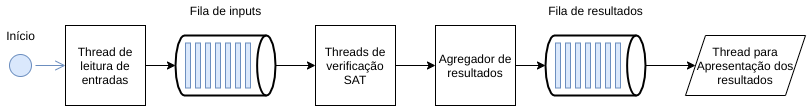

The diagram above was exported from draw.io. Its source (the exported page's mxGraphModel, read from the mxfile embedded in the PNG):
<mxGraphModel dx="972" dy="495" grid="1" gridSize="10" guides="1" tooltips="1" connect="1" arrows="1" fold="1" page="1" pageScale="1" pageWidth="850" pageHeight="1100" math="0" shadow="0">
  <root>
    <mxCell id="0" />
    <mxCell id="1" parent="0" />
    <mxCell id="y3ICuxEoTko9mnYwXNfH-14" value="" style="edgeStyle=orthogonalEdgeStyle;html=1;verticalAlign=bottom;endArrow=open;endSize=8;strokeColor=#6c8ebf;fillColor=#dae8fc;entryX=0;entryY=0.5;entryDx=0;entryDy=0;" edge="1" source="y3ICuxEoTko9mnYwXNfH-13" parent="1" target="y3ICuxEoTko9mnYwXNfH-17">
      <mxGeometry relative="1" as="geometry">
        <mxPoint x="170" y="195" as="targetPoint" />
      </mxGeometry>
    </mxCell>
    <mxCell id="y3ICuxEoTko9mnYwXNfH-20" style="edgeStyle=orthogonalEdgeStyle;rounded=0;orthogonalLoop=1;jettySize=auto;html=1;entryX=0;entryY=0.5;entryDx=0;entryDy=0;entryPerimeter=0;" edge="1" parent="1" source="y3ICuxEoTko9mnYwXNfH-17" target="y3ICuxEoTko9mnYwXNfH-1">
      <mxGeometry relative="1" as="geometry">
        <mxPoint x="290" y="195" as="targetPoint" />
      </mxGeometry>
    </mxCell>
    <mxCell id="y3ICuxEoTko9mnYwXNfH-17" value="Thread de leitura de entradas" style="whiteSpace=wrap;html=1;aspect=fixed;fillColor=none;" vertex="1" parent="1">
      <mxGeometry x="80" y="155" width="80" height="80" as="geometry" />
    </mxCell>
    <mxCell id="y3ICuxEoTko9mnYwXNfH-63" style="edgeStyle=orthogonalEdgeStyle;rounded=0;orthogonalLoop=1;jettySize=auto;html=1;entryX=0;entryY=0.5;entryDx=0;entryDy=0;" edge="1" parent="1" source="y3ICuxEoTko9mnYwXNfH-22" target="y3ICuxEoTko9mnYwXNfH-62">
      <mxGeometry relative="1" as="geometry" />
    </mxCell>
    <mxCell id="y3ICuxEoTko9mnYwXNfH-22" value="Threads de verificação SAT" style="whiteSpace=wrap;html=1;aspect=fixed;fillColor=none;" vertex="1" parent="1">
      <mxGeometry x="330" y="155" width="80" height="80" as="geometry" />
    </mxCell>
    <mxCell id="y3ICuxEoTko9mnYwXNfH-23" style="edgeStyle=orthogonalEdgeStyle;rounded=0;orthogonalLoop=1;jettySize=auto;html=1;entryX=0;entryY=0.5;entryDx=0;entryDy=0;" edge="1" parent="1" source="y3ICuxEoTko9mnYwXNfH-1" target="y3ICuxEoTko9mnYwXNfH-22">
      <mxGeometry relative="1" as="geometry">
        <mxPoint x="450" y="195" as="targetPoint" />
      </mxGeometry>
    </mxCell>
    <mxCell id="y3ICuxEoTko9mnYwXNfH-48" value="" style="group" vertex="1" connectable="0" parent="1">
      <mxGeometry x="560" y="130" width="105" height="95" as="geometry" />
    </mxCell>
    <mxCell id="y3ICuxEoTko9mnYwXNfH-49" value="Fila de resultados" style="text;html=1;align=center;verticalAlign=middle;resizable=0;points=[];autosize=1;strokeColor=none;" vertex="1" parent="y3ICuxEoTko9mnYwXNfH-48">
      <mxGeometry x="-5" width="110" height="20" as="geometry" />
    </mxCell>
    <mxCell id="y3ICuxEoTko9mnYwXNfH-50" value="" style="group" vertex="1" connectable="0" parent="y3ICuxEoTko9mnYwXNfH-48">
      <mxGeometry y="35" width="100" height="60" as="geometry" />
    </mxCell>
    <mxCell id="y3ICuxEoTko9mnYwXNfH-51" value="" style="strokeWidth=2;html=1;shape=mxgraph.flowchart.direct_data;whiteSpace=wrap;" vertex="1" parent="y3ICuxEoTko9mnYwXNfH-50">
      <mxGeometry width="100" height="60" as="geometry" />
    </mxCell>
    <mxCell id="y3ICuxEoTko9mnYwXNfH-52" value="" style="rounded=0;whiteSpace=wrap;html=1;fillColor=#dae8fc;strokeColor=#6c8ebf;" vertex="1" parent="y3ICuxEoTko9mnYwXNfH-50">
      <mxGeometry x="10" y="7.5" width="5" height="45" as="geometry" />
    </mxCell>
    <mxCell id="y3ICuxEoTko9mnYwXNfH-53" value="" style="rounded=0;whiteSpace=wrap;html=1;fillColor=#dae8fc;strokeColor=#6c8ebf;" vertex="1" parent="y3ICuxEoTko9mnYwXNfH-50">
      <mxGeometry x="20" y="7.5" width="5" height="45" as="geometry" />
    </mxCell>
    <mxCell id="y3ICuxEoTko9mnYwXNfH-54" value="" style="rounded=0;whiteSpace=wrap;html=1;fillColor=#dae8fc;strokeColor=#6c8ebf;" vertex="1" parent="y3ICuxEoTko9mnYwXNfH-50">
      <mxGeometry x="30" y="7.5" width="5" height="45" as="geometry" />
    </mxCell>
    <mxCell id="y3ICuxEoTko9mnYwXNfH-55" value="" style="rounded=0;whiteSpace=wrap;html=1;fillColor=#dae8fc;strokeColor=#6c8ebf;" vertex="1" parent="y3ICuxEoTko9mnYwXNfH-50">
      <mxGeometry x="40" y="7.5" width="5" height="45" as="geometry" />
    </mxCell>
    <mxCell id="y3ICuxEoTko9mnYwXNfH-56" value="" style="rounded=0;whiteSpace=wrap;html=1;fillColor=#dae8fc;strokeColor=#6c8ebf;" vertex="1" parent="y3ICuxEoTko9mnYwXNfH-50">
      <mxGeometry x="50" y="7.5" width="5" height="45" as="geometry" />
    </mxCell>
    <mxCell id="y3ICuxEoTko9mnYwXNfH-57" value="" style="rounded=0;whiteSpace=wrap;html=1;fillColor=#dae8fc;strokeColor=#6c8ebf;" vertex="1" parent="y3ICuxEoTko9mnYwXNfH-50">
      <mxGeometry x="60" y="7.5" width="5" height="45" as="geometry" />
    </mxCell>
    <mxCell id="y3ICuxEoTko9mnYwXNfH-58" value="" style="rounded=0;whiteSpace=wrap;html=1;fillColor=#dae8fc;strokeColor=#6c8ebf;" vertex="1" parent="y3ICuxEoTko9mnYwXNfH-50">
      <mxGeometry x="70" y="7.5" width="5" height="45" as="geometry" />
    </mxCell>
    <mxCell id="y3ICuxEoTko9mnYwXNfH-60" value="" style="group" vertex="1" connectable="0" parent="1">
      <mxGeometry x="190" y="130" width="100" height="95" as="geometry" />
    </mxCell>
    <mxCell id="y3ICuxEoTko9mnYwXNfH-9" value="Fila de inputs" style="text;html=1;align=center;verticalAlign=middle;resizable=0;points=[];autosize=1;strokeColor=none;" vertex="1" parent="y3ICuxEoTko9mnYwXNfH-60">
      <mxGeometry x="5" width="90" height="20" as="geometry" />
    </mxCell>
    <mxCell id="y3ICuxEoTko9mnYwXNfH-10" value="" style="group" vertex="1" connectable="0" parent="y3ICuxEoTko9mnYwXNfH-60">
      <mxGeometry y="35" width="100" height="60" as="geometry" />
    </mxCell>
    <mxCell id="y3ICuxEoTko9mnYwXNfH-1" value="" style="strokeWidth=2;html=1;shape=mxgraph.flowchart.direct_data;whiteSpace=wrap;" vertex="1" parent="y3ICuxEoTko9mnYwXNfH-10">
      <mxGeometry width="100" height="60" as="geometry" />
    </mxCell>
    <mxCell id="y3ICuxEoTko9mnYwXNfH-2" value="" style="rounded=0;whiteSpace=wrap;html=1;fillColor=#dae8fc;strokeColor=#6c8ebf;" vertex="1" parent="y3ICuxEoTko9mnYwXNfH-10">
      <mxGeometry x="10" y="7.5" width="5" height="45" as="geometry" />
    </mxCell>
    <mxCell id="y3ICuxEoTko9mnYwXNfH-3" value="" style="rounded=0;whiteSpace=wrap;html=1;fillColor=#dae8fc;strokeColor=#6c8ebf;" vertex="1" parent="y3ICuxEoTko9mnYwXNfH-10">
      <mxGeometry x="20" y="7.5" width="5" height="45" as="geometry" />
    </mxCell>
    <mxCell id="y3ICuxEoTko9mnYwXNfH-4" value="" style="rounded=0;whiteSpace=wrap;html=1;fillColor=#dae8fc;strokeColor=#6c8ebf;" vertex="1" parent="y3ICuxEoTko9mnYwXNfH-10">
      <mxGeometry x="30" y="7.5" width="5" height="45" as="geometry" />
    </mxCell>
    <mxCell id="y3ICuxEoTko9mnYwXNfH-5" value="" style="rounded=0;whiteSpace=wrap;html=1;fillColor=#dae8fc;strokeColor=#6c8ebf;" vertex="1" parent="y3ICuxEoTko9mnYwXNfH-10">
      <mxGeometry x="40" y="7.5" width="5" height="45" as="geometry" />
    </mxCell>
    <mxCell id="y3ICuxEoTko9mnYwXNfH-6" value="" style="rounded=0;whiteSpace=wrap;html=1;fillColor=#dae8fc;strokeColor=#6c8ebf;" vertex="1" parent="y3ICuxEoTko9mnYwXNfH-10">
      <mxGeometry x="50" y="7.5" width="5" height="45" as="geometry" />
    </mxCell>
    <mxCell id="y3ICuxEoTko9mnYwXNfH-7" value="" style="rounded=0;whiteSpace=wrap;html=1;fillColor=#dae8fc;strokeColor=#6c8ebf;" vertex="1" parent="y3ICuxEoTko9mnYwXNfH-10">
      <mxGeometry x="60" y="7.5" width="5" height="45" as="geometry" />
    </mxCell>
    <mxCell id="y3ICuxEoTko9mnYwXNfH-8" value="" style="rounded=0;whiteSpace=wrap;html=1;fillColor=#dae8fc;strokeColor=#6c8ebf;" vertex="1" parent="y3ICuxEoTko9mnYwXNfH-10">
      <mxGeometry x="70" y="7.5" width="5" height="45" as="geometry" />
    </mxCell>
    <mxCell id="y3ICuxEoTko9mnYwXNfH-61" value="" style="group" vertex="1" connectable="0" parent="1">
      <mxGeometry x="15" y="155" width="40" height="55" as="geometry" />
    </mxCell>
    <mxCell id="y3ICuxEoTko9mnYwXNfH-13" value="" style="ellipse;html=1;shape=startState;strokeColor=#6c8ebf;fillColor=#dae8fc;" vertex="1" parent="y3ICuxEoTko9mnYwXNfH-61">
      <mxGeometry x="5" y="25" width="30" height="30" as="geometry" />
    </mxCell>
    <mxCell id="y3ICuxEoTko9mnYwXNfH-15" value="Início" style="text;html=1;align=center;verticalAlign=middle;resizable=0;points=[];autosize=1;strokeColor=none;" vertex="1" parent="y3ICuxEoTko9mnYwXNfH-61">
      <mxGeometry width="40" height="20" as="geometry" />
    </mxCell>
    <mxCell id="y3ICuxEoTko9mnYwXNfH-64" style="edgeStyle=orthogonalEdgeStyle;rounded=0;orthogonalLoop=1;jettySize=auto;html=1;entryX=0;entryY=0.5;entryDx=0;entryDy=0;entryPerimeter=0;" edge="1" parent="1" source="y3ICuxEoTko9mnYwXNfH-62" target="y3ICuxEoTko9mnYwXNfH-51">
      <mxGeometry relative="1" as="geometry" />
    </mxCell>
    <mxCell id="y3ICuxEoTko9mnYwXNfH-62" value="Agregador de resultados" style="whiteSpace=wrap;html=1;aspect=fixed;fillColor=none;" vertex="1" parent="1">
      <mxGeometry x="450" y="155" width="80" height="80" as="geometry" />
    </mxCell>
    <mxCell id="y3ICuxEoTko9mnYwXNfH-66" value="Thread para Apresentação dos resultados" style="shape=parallelogram;perimeter=parallelogramPerimeter;whiteSpace=wrap;html=1;fixedSize=1;fillColor=none;" vertex="1" parent="1">
      <mxGeometry x="700" y="165" width="120" height="60" as="geometry" />
    </mxCell>
    <mxCell id="y3ICuxEoTko9mnYwXNfH-68" style="edgeStyle=orthogonalEdgeStyle;rounded=0;orthogonalLoop=1;jettySize=auto;html=1;entryX=0;entryY=0.5;entryDx=0;entryDy=0;" edge="1" parent="1" source="y3ICuxEoTko9mnYwXNfH-51" target="y3ICuxEoTko9mnYwXNfH-66">
      <mxGeometry relative="1" as="geometry" />
    </mxCell>
  </root>
</mxGraphModel>